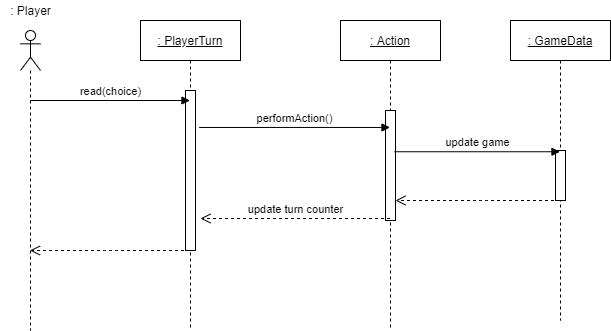

The diagram above was exported from draw.io. Its source (the exported page's mxGraphModel, read from the mxfile embedded in the PNG):
<mxGraphModel dx="768" dy="482" grid="1" gridSize="10" guides="1" tooltips="1" connect="1" arrows="1" fold="1" page="1" pageScale="1" pageWidth="850" pageHeight="1100" math="0" shadow="0">
  <root>
    <mxCell id="0" />
    <mxCell id="1" parent="0" />
    <mxCell id="Gi1LzEx_0ZjX1ZyuKWMc-4" value="" style="shape=umlLifeline;participant=umlActor;perimeter=lifelinePerimeter;whiteSpace=wrap;html=1;container=1;collapsible=0;recursiveResize=0;verticalAlign=top;spacingTop=36;outlineConnect=0;" parent="1" vertex="1">
      <mxGeometry x="120" y="110" width="20" height="300" as="geometry" />
    </mxCell>
    <mxCell id="Gi1LzEx_0ZjX1ZyuKWMc-5" value="&lt;u&gt;: PlayerTurn&lt;/u&gt;" style="shape=umlLifeline;perimeter=lifelinePerimeter;whiteSpace=wrap;html=1;container=1;collapsible=0;recursiveResize=0;outlineConnect=0;" parent="1" vertex="1">
      <mxGeometry x="240" y="100" width="100" height="310" as="geometry" />
    </mxCell>
    <mxCell id="Gi1LzEx_0ZjX1ZyuKWMc-7" value="" style="html=1;points=[];perimeter=orthogonalPerimeter;" parent="Gi1LzEx_0ZjX1ZyuKWMc-5" vertex="1">
      <mxGeometry x="45" y="70" width="10" height="160" as="geometry" />
    </mxCell>
    <mxCell id="Gi1LzEx_0ZjX1ZyuKWMc-6" value="&lt;u&gt;: Action&lt;/u&gt;" style="shape=umlLifeline;perimeter=lifelinePerimeter;whiteSpace=wrap;html=1;container=1;collapsible=0;recursiveResize=0;outlineConnect=0;" parent="1" vertex="1">
      <mxGeometry x="440" y="100" width="100" height="310" as="geometry" />
    </mxCell>
    <mxCell id="Gi1LzEx_0ZjX1ZyuKWMc-14" value="" style="html=1;points=[];perimeter=orthogonalPerimeter;" parent="Gi1LzEx_0ZjX1ZyuKWMc-6" vertex="1">
      <mxGeometry x="45" y="90" width="10" height="110" as="geometry" />
    </mxCell>
    <mxCell id="Gi1LzEx_0ZjX1ZyuKWMc-8" value="read(choice)" style="html=1;verticalAlign=bottom;endArrow=block;strokeWidth=1;" parent="1" target="Gi1LzEx_0ZjX1ZyuKWMc-5" edge="1">
      <mxGeometry width="80" relative="1" as="geometry">
        <mxPoint x="130" y="180" as="sourcePoint" />
        <mxPoint x="210" y="180" as="targetPoint" />
      </mxGeometry>
    </mxCell>
    <mxCell id="Gi1LzEx_0ZjX1ZyuKWMc-16" value="performAction()" style="html=1;verticalAlign=bottom;endArrow=block;strokeWidth=1;exitX=1.367;exitY=0.231;exitDx=0;exitDy=0;exitPerimeter=0;" parent="1" source="Gi1LzEx_0ZjX1ZyuKWMc-7" target="Gi1LzEx_0ZjX1ZyuKWMc-6" edge="1">
      <mxGeometry width="80" relative="1" as="geometry">
        <mxPoint x="320" y="210" as="sourcePoint" />
        <mxPoint x="400" y="210" as="targetPoint" />
      </mxGeometry>
    </mxCell>
    <mxCell id="Gi1LzEx_0ZjX1ZyuKWMc-23" value=": Player" style="text;html=1;align=center;verticalAlign=middle;resizable=0;points=[];autosize=1;" parent="1" vertex="1">
      <mxGeometry x="100" y="80" width="60" height="20" as="geometry" />
    </mxCell>
    <mxCell id="F3FeKMTPyf7qqDKRlA1p-1" value="&lt;u&gt;: GameData&lt;/u&gt;" style="shape=umlLifeline;perimeter=lifelinePerimeter;whiteSpace=wrap;html=1;container=1;collapsible=0;recursiveResize=0;outlineConnect=0;" parent="1" vertex="1">
      <mxGeometry x="610" y="100" width="100" height="300" as="geometry" />
    </mxCell>
    <mxCell id="F3FeKMTPyf7qqDKRlA1p-2" value="" style="html=1;points=[];perimeter=orthogonalPerimeter;" parent="F3FeKMTPyf7qqDKRlA1p-1" vertex="1">
      <mxGeometry x="45" y="130" width="10" height="50" as="geometry" />
    </mxCell>
    <mxCell id="F3FeKMTPyf7qqDKRlA1p-3" value="update game" style="html=1;verticalAlign=bottom;endArrow=block;exitX=0.9;exitY=0.375;exitDx=0;exitDy=0;exitPerimeter=0;" parent="1" source="Gi1LzEx_0ZjX1ZyuKWMc-14" target="F3FeKMTPyf7qqDKRlA1p-1" edge="1">
      <mxGeometry width="80" relative="1" as="geometry">
        <mxPoint x="510" y="240" as="sourcePoint" />
        <mxPoint x="590" y="240" as="targetPoint" />
      </mxGeometry>
    </mxCell>
    <mxCell id="F3FeKMTPyf7qqDKRlA1p-4" value="" style="html=1;verticalAlign=bottom;endArrow=open;dashed=1;endSize=8;" parent="1" source="F3FeKMTPyf7qqDKRlA1p-1" target="Gi1LzEx_0ZjX1ZyuKWMc-14" edge="1">
      <mxGeometry relative="1" as="geometry">
        <mxPoint x="630" y="270" as="sourcePoint" />
        <mxPoint x="550" y="270" as="targetPoint" />
        <Array as="points">
          <mxPoint x="580" y="280" />
        </Array>
      </mxGeometry>
    </mxCell>
    <mxCell id="F3FeKMTPyf7qqDKRlA1p-5" value="update turn counter" style="html=1;verticalAlign=bottom;endArrow=open;dashed=1;endSize=8;" parent="1" source="Gi1LzEx_0ZjX1ZyuKWMc-6" edge="1">
      <mxGeometry relative="1" as="geometry">
        <mxPoint x="420" y="300" as="sourcePoint" />
        <mxPoint x="300" y="298" as="targetPoint" />
      </mxGeometry>
    </mxCell>
    <mxCell id="F3FeKMTPyf7qqDKRlA1p-6" value="" style="html=1;verticalAlign=bottom;endArrow=open;dashed=1;endSize=8;" parent="1" source="Gi1LzEx_0ZjX1ZyuKWMc-5" target="Gi1LzEx_0ZjX1ZyuKWMc-4" edge="1">
      <mxGeometry relative="1" as="geometry">
        <mxPoint x="260" y="320" as="sourcePoint" />
        <mxPoint x="180" y="320" as="targetPoint" />
        <Array as="points">
          <mxPoint x="210" y="330" />
        </Array>
      </mxGeometry>
    </mxCell>
  </root>
</mxGraphModel>